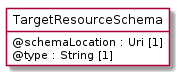

The diagram above was rendered by PlantUML. Its source (embedded in the PNG):
@startuml
hide circle
hide methods
hide stereotype
show <<Enumeration>> stereotype
skinparam class {
   BackgroundColor<<Enumeration>> #E6F5F7
   BackgroundColor<<Ref>> #FFFFE0
   BackgroundColor<<Pivot>> #FFFFFFF
   BackgroundColor<<SimpleType>> #E2F0DA
   BackgroundColor #FCF2E3
}

class TargetResourceSchema <<Pivot>> {
    @schemaLocation : Uri [1]
    @type : String [1]
}


@enduml